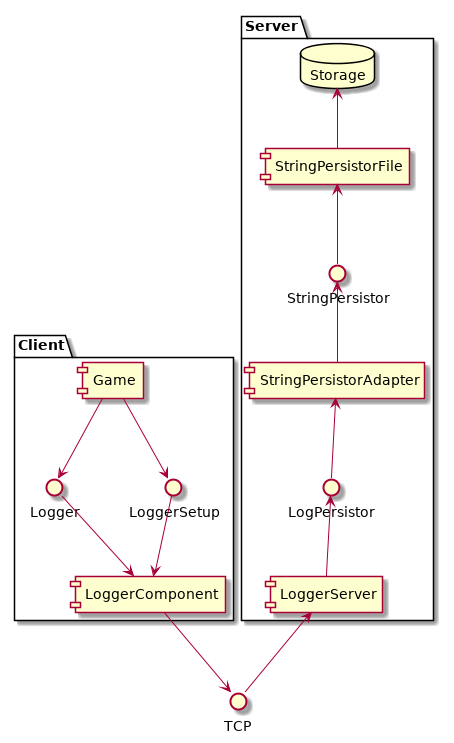

The diagram above was rendered by PlantUML. Its source (embedded in the PNG):
@startuml

interface TCP

package Client {
    [Game] --> Logger
    [Game] --> LoggerSetup
    Logger --> [LoggerComponent]
    LoggerSetup --> [LoggerComponent]
    [LoggerComponent] --> TCP
}

package Server {
    database Storage
    [LoggerServer] <-- TCP
    LogPersistor <-- [LoggerServer]
    [StringPersistorAdapter] <-- LogPersistor
    StringPersistor <-- [StringPersistorAdapter]
    [StringPersistorFile] <-- StringPersistor
    Storage <-- [StringPersistorFile]
}

@enduml